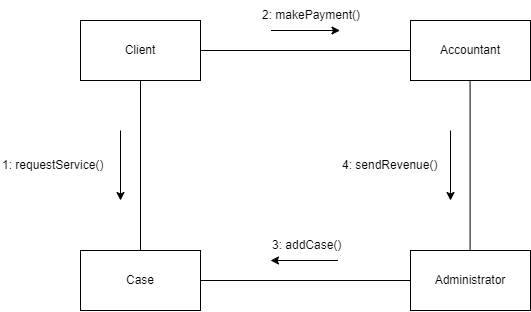

The diagram above was exported from draw.io. Its source (the exported page's mxGraphModel, read from the mxfile embedded in the PNG):
<mxGraphModel dx="1185" dy="635" grid="1" gridSize="10" guides="1" tooltips="1" connect="1" arrows="1" fold="1" page="1" pageScale="1" pageWidth="850" pageHeight="1100" math="0" shadow="0">
  <root>
    <mxCell id="0" />
    <mxCell id="1" parent="0" />
    <mxCell id="-bOrSvCDK229FsFHgkMt-1" value="Client" style="rounded=0;whiteSpace=wrap;html=1;" vertex="1" parent="1">
      <mxGeometry x="200" y="150" width="120" height="60" as="geometry" />
    </mxCell>
    <mxCell id="-bOrSvCDK229FsFHgkMt-2" value="Administrator" style="rounded=0;whiteSpace=wrap;html=1;" vertex="1" parent="1">
      <mxGeometry x="530" y="380" width="120" height="60" as="geometry" />
    </mxCell>
    <mxCell id="-bOrSvCDK229FsFHgkMt-3" value="Case" style="rounded=0;whiteSpace=wrap;html=1;" vertex="1" parent="1">
      <mxGeometry x="200" y="380" width="120" height="60" as="geometry" />
    </mxCell>
    <mxCell id="-bOrSvCDK229FsFHgkMt-4" value="Accountant" style="rounded=0;whiteSpace=wrap;html=1;" vertex="1" parent="1">
      <mxGeometry x="530" y="150" width="120" height="60" as="geometry" />
    </mxCell>
    <mxCell id="-bOrSvCDK229FsFHgkMt-5" value="" style="endArrow=none;html=1;rounded=0;exitX=0.5;exitY=0;exitDx=0;exitDy=0;" edge="1" parent="1" source="-bOrSvCDK229FsFHgkMt-3" target="-bOrSvCDK229FsFHgkMt-1">
      <mxGeometry width="50" height="50" relative="1" as="geometry">
        <mxPoint x="260" y="370" as="sourcePoint" />
        <mxPoint x="250" y="250" as="targetPoint" />
      </mxGeometry>
    </mxCell>
    <mxCell id="-bOrSvCDK229FsFHgkMt-6" value="1: requestService()" style="text;html=1;strokeColor=none;fillColor=none;align=left;verticalAlign=middle;whiteSpace=wrap;rounded=0;" vertex="1" parent="1">
      <mxGeometry x="120" y="280" width="120" height="30" as="geometry" />
    </mxCell>
    <mxCell id="-bOrSvCDK229FsFHgkMt-7" value="2: makePayment()" style="text;html=1;strokeColor=none;fillColor=none;align=left;verticalAlign=middle;whiteSpace=wrap;rounded=0;" vertex="1" parent="1">
      <mxGeometry x="380" y="130" width="120" height="30" as="geometry" />
    </mxCell>
    <mxCell id="-bOrSvCDK229FsFHgkMt-9" value="" style="endArrow=none;html=1;rounded=0;exitX=1;exitY=0.5;exitDx=0;exitDy=0;entryX=0;entryY=0.5;entryDx=0;entryDy=0;" edge="1" parent="1" source="-bOrSvCDK229FsFHgkMt-3" target="-bOrSvCDK229FsFHgkMt-2">
      <mxGeometry width="50" height="50" relative="1" as="geometry">
        <mxPoint x="430" y="330" as="sourcePoint" />
        <mxPoint x="520" y="210" as="targetPoint" />
      </mxGeometry>
    </mxCell>
    <mxCell id="-bOrSvCDK229FsFHgkMt-10" value="3: addCase()" style="text;html=1;strokeColor=none;fillColor=none;align=left;verticalAlign=middle;whiteSpace=wrap;rounded=0;" vertex="1" parent="1">
      <mxGeometry x="390" y="360" width="120" height="30" as="geometry" />
    </mxCell>
    <mxCell id="-bOrSvCDK229FsFHgkMt-11" value="" style="endArrow=none;html=1;rounded=0;exitX=1;exitY=0.5;exitDx=0;exitDy=0;" edge="1" parent="1" source="-bOrSvCDK229FsFHgkMt-1" target="-bOrSvCDK229FsFHgkMt-4">
      <mxGeometry width="50" height="50" relative="1" as="geometry">
        <mxPoint x="330" y="420.0000000000001" as="sourcePoint" />
        <mxPoint x="530" y="420.0000000000001" as="targetPoint" />
      </mxGeometry>
    </mxCell>
    <mxCell id="-bOrSvCDK229FsFHgkMt-12" value="" style="endArrow=classic;html=1;rounded=0;entryX=0.111;entryY=1;entryDx=0;entryDy=0;entryPerimeter=0;exitX=0.861;exitY=1;exitDx=0;exitDy=0;exitPerimeter=0;" edge="1" parent="1">
      <mxGeometry width="50" height="50" relative="1" as="geometry">
        <mxPoint x="457.5" y="390" as="sourcePoint" />
        <mxPoint x="390" y="390" as="targetPoint" />
      </mxGeometry>
    </mxCell>
    <mxCell id="-bOrSvCDK229FsFHgkMt-13" value="" style="endArrow=classic;html=1;rounded=0;" edge="1" parent="1">
      <mxGeometry width="50" height="50" relative="1" as="geometry">
        <mxPoint x="390.5" y="160" as="sourcePoint" />
        <mxPoint x="459.5" y="160" as="targetPoint" />
      </mxGeometry>
    </mxCell>
    <mxCell id="-bOrSvCDK229FsFHgkMt-14" value="" style="endArrow=classic;html=1;rounded=0;" edge="1" parent="1">
      <mxGeometry width="50" height="50" relative="1" as="geometry">
        <mxPoint x="240" y="260" as="sourcePoint" />
        <mxPoint x="240" y="330" as="targetPoint" />
      </mxGeometry>
    </mxCell>
    <mxCell id="-bOrSvCDK229FsFHgkMt-15" value="" style="endArrow=none;html=1;rounded=0;exitX=0.5;exitY=0;exitDx=0;exitDy=0;" edge="1" parent="1">
      <mxGeometry width="50" height="50" relative="1" as="geometry">
        <mxPoint x="589.5799999999999" y="380" as="sourcePoint" />
        <mxPoint x="589.5799999999999" y="210" as="targetPoint" />
      </mxGeometry>
    </mxCell>
    <mxCell id="-bOrSvCDK229FsFHgkMt-16" value="" style="endArrow=classic;html=1;rounded=0;" edge="1" parent="1">
      <mxGeometry width="50" height="50" relative="1" as="geometry">
        <mxPoint x="570" y="260" as="sourcePoint" />
        <mxPoint x="570" y="330" as="targetPoint" />
      </mxGeometry>
    </mxCell>
    <mxCell id="-bOrSvCDK229FsFHgkMt-17" value="4: sendRevenue()" style="text;html=1;strokeColor=none;fillColor=none;align=left;verticalAlign=middle;whiteSpace=wrap;rounded=0;" vertex="1" parent="1">
      <mxGeometry x="460" y="280" width="120" height="30" as="geometry" />
    </mxCell>
  </root>
</mxGraphModel>